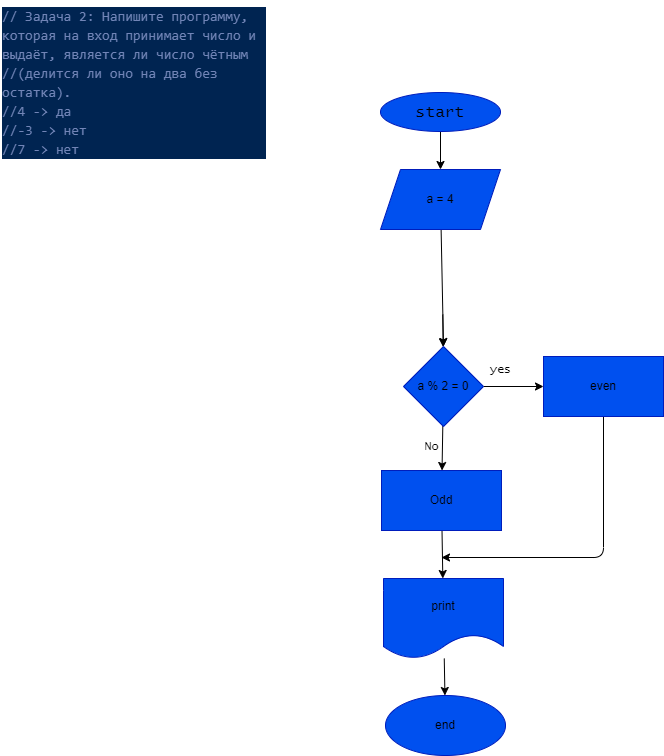

The diagram above was exported from draw.io. Its source (the exported page's mxGraphModel, read from the mxfile embedded in the PNG):
<mxGraphModel dx="316" dy="314" grid="0" gridSize="10" guides="1" tooltips="1" connect="1" arrows="1" fold="1" page="0" pageScale="1" pageWidth="827" pageHeight="1169" math="0" shadow="0">
  <root>
    <mxCell id="0" />
    <mxCell id="1" parent="0" />
    <mxCell id="2" value="&lt;div style=&quot;color: rgb(255, 255, 255); background-color: rgb(0, 36, 81); font-family: consolas, &amp;quot;courier new&amp;quot;, monospace; font-weight: normal; font-size: 14px; line-height: 19px;&quot;&gt;&lt;div&gt;&lt;span style=&quot;color: #7285b7&quot;&gt;// Задача 2: Напишите программу, которая на вход принимает число и выдаёт, является ли число чётным &lt;/span&gt;&lt;/div&gt;&lt;div&gt;&lt;span style=&quot;color: #7285b7&quot;&gt;//(делится ли оно на два без остатка).&lt;/span&gt;&lt;/div&gt;&lt;div&gt;&lt;span style=&quot;color: #7285b7&quot;&gt;//4 -&amp;gt; да&lt;/span&gt;&lt;/div&gt;&lt;div&gt;&lt;span style=&quot;color: #7285b7&quot;&gt;//-3 -&amp;gt; нет&lt;/span&gt;&lt;/div&gt;&lt;div&gt;&lt;span style=&quot;color: #7285b7&quot;&gt;//7 -&amp;gt; нет&lt;/span&gt;&lt;/div&gt;&lt;/div&gt;" style="text;whiteSpace=wrap;html=1;" parent="1" vertex="1">
      <mxGeometry x="20" width="266" height="297" as="geometry" />
    </mxCell>
    <mxCell id="5" value="" style="edgeStyle=none;html=1;fontFamily=Lucida Console;fontSize=12;fontColor=#000000;" parent="1" source="3" target="4" edge="1">
      <mxGeometry relative="1" as="geometry" />
    </mxCell>
    <mxCell id="3" value="&lt;font face=&quot;Lucida Console&quot; size=&quot;3&quot; color=&quot;#000000&quot;&gt;start&lt;/font&gt;" style="ellipse;whiteSpace=wrap;html=1;fillColor=#0050ef;fontColor=#ffffff;strokeColor=#001DBC;" parent="1" vertex="1">
      <mxGeometry x="400" y="92" width="120" height="39" as="geometry" />
    </mxCell>
    <mxCell id="7" value="" style="edgeStyle=none;html=1;fontFamily=Lucida Console;fontSize=12;fontColor=#000000;entryX=0.5;entryY=0;entryDx=0;entryDy=0;" parent="1" source="4" target="9" edge="1">
      <mxGeometry relative="1" as="geometry">
        <mxPoint x="461.2941176470588" y="254" as="targetPoint" />
      </mxGeometry>
    </mxCell>
    <mxCell id="4" value="a = 4" style="shape=parallelogram;perimeter=parallelogramPerimeter;whiteSpace=wrap;html=1;fixedSize=1;fillColor=#0050ef;strokeColor=#001DBC;fontColor=#000000;" parent="1" vertex="1">
      <mxGeometry x="400" y="169" width="120" height="60" as="geometry" />
    </mxCell>
    <mxCell id="10" value="" style="edgeStyle=none;html=1;fontFamily=Lucida Console;fontSize=12;fontColor=#000000;" parent="1" target="9" edge="1">
      <mxGeometry relative="1" as="geometry">
        <mxPoint x="462.2941176470589" y="314" as="sourcePoint" />
      </mxGeometry>
    </mxCell>
    <mxCell id="12" value="" style="edgeStyle=none;html=1;fontFamily=Lucida Console;fontSize=12;fontColor=#000000;" parent="1" source="9" target="11" edge="1">
      <mxGeometry relative="1" as="geometry" />
    </mxCell>
    <mxCell id="15" value="" style="edgeStyle=none;html=1;fontFamily=Lucida Console;fontSize=12;fontColor=#000000;" parent="1" source="9" target="14" edge="1">
      <mxGeometry relative="1" as="geometry" />
    </mxCell>
    <mxCell id="9" value="a % 2 = 0" style="rhombus;whiteSpace=wrap;html=1;fillColor=#0050ef;strokeColor=#001DBC;fontColor=#000000;" parent="1" vertex="1">
      <mxGeometry x="423" y="346" width="80" height="80" as="geometry" />
    </mxCell>
    <mxCell id="20" value="" style="edgeStyle=none;html=1;fontFamily=Lucida Console;fontSize=12;fontColor=#000000;" parent="1" source="11" edge="1">
      <mxGeometry relative="1" as="geometry">
        <mxPoint x="461" y="557" as="targetPoint" />
        <Array as="points">
          <mxPoint x="623" y="557" />
        </Array>
      </mxGeometry>
    </mxCell>
    <mxCell id="11" value="even" style="whiteSpace=wrap;html=1;fillColor=#0050ef;strokeColor=#001DBC;fontColor=#000000;" parent="1" vertex="1">
      <mxGeometry x="563" y="356" width="120" height="60" as="geometry" />
    </mxCell>
    <mxCell id="13" value="yes" style="text;html=1;align=center;verticalAlign=middle;resizable=0;points=[];autosize=1;strokeColor=none;fillColor=none;fontSize=12;fontFamily=Lucida Console;fontColor=#000000;" parent="1" vertex="1">
      <mxGeometry x="504" y="361" width="32" height="18" as="geometry" />
    </mxCell>
    <mxCell id="18" value="" style="edgeStyle=none;html=1;fontFamily=Lucida Console;fontSize=12;fontColor=#000000;" parent="1" source="14" target="17" edge="1">
      <mxGeometry relative="1" as="geometry" />
    </mxCell>
    <mxCell id="14" value="Odd" style="whiteSpace=wrap;html=1;fillColor=#0050ef;strokeColor=#001DBC;fontColor=#000000;" parent="1" vertex="1">
      <mxGeometry x="401" y="470" width="120" height="60" as="geometry" />
    </mxCell>
    <mxCell id="16" value="No" style="text;html=1;align=center;verticalAlign=middle;resizable=0;points=[];autosize=1;strokeColor=none;fillColor=none;fontSize=12;fontFamily=Lucida Console;fontColor=#000000;" parent="1" vertex="1">
      <mxGeometry x="439" y="438" width="24" height="18" as="geometry" />
    </mxCell>
    <mxCell id="22" value="" style="edgeStyle=none;html=1;fontFamily=Lucida Console;fontSize=12;fontColor=#000000;" parent="1" source="17" target="21" edge="1">
      <mxGeometry relative="1" as="geometry" />
    </mxCell>
    <mxCell id="17" value="print" style="shape=document;whiteSpace=wrap;html=1;boundedLbl=1;fillColor=#0050ef;strokeColor=#001DBC;fontColor=#000000;" parent="1" vertex="1">
      <mxGeometry x="403" y="578" width="120" height="80" as="geometry" />
    </mxCell>
    <mxCell id="21" value="end" style="ellipse;whiteSpace=wrap;html=1;fillColor=#0050ef;strokeColor=#001DBC;fontColor=#000000;" parent="1" vertex="1">
      <mxGeometry x="405" y="695" width="120" height="60" as="geometry" />
    </mxCell>
  </root>
</mxGraphModel>